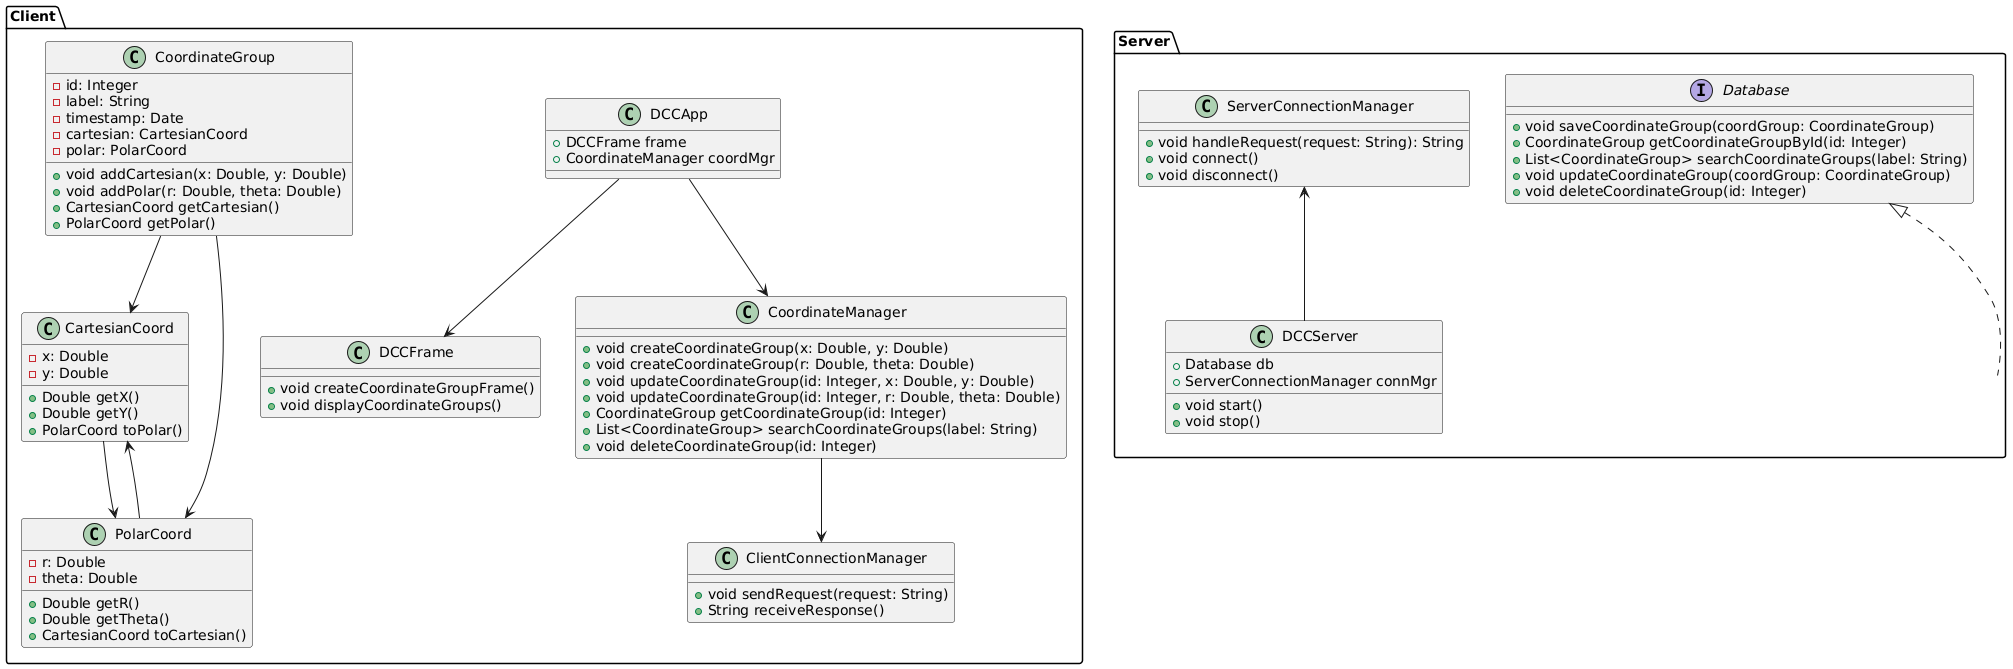

The diagram above was rendered by PlantUML. Its source (embedded in the PNG):
@startuml DCC_Application_Class_Diagram

' Client Package
package "Client" {
    class DCCApp {
        + DCCFrame frame
        + CoordinateManager coordMgr
    }

    class DCCFrame {
        + void createCoordinateGroupFrame()
        + void displayCoordinateGroups()
    }

    class CoordinateManager {
        + void createCoordinateGroup(x: Double, y: Double)
        + void createCoordinateGroup(r: Double, theta: Double)
        + void updateCoordinateGroup(id: Integer, x: Double, y: Double)
        + void updateCoordinateGroup(id: Integer, r: Double, theta: Double)
        + CoordinateGroup getCoordinateGroup(id: Integer)
        + List<CoordinateGroup> searchCoordinateGroups(label: String)
        + void deleteCoordinateGroup(id: Integer)
    }

    class CoordinateGroup {
        - id: Integer
        - label: String
        - timestamp: Date
        - cartesian: CartesianCoord
        - polar: PolarCoord

        + void addCartesian(x: Double, y: Double)
        + void addPolar(r: Double, theta: Double)
        + CartesianCoord getCartesian()
        + PolarCoord getPolar()
    }

    class CartesianCoord {
        - x: Double
        - y: Double

        + Double getX()
        + Double getY()
        + PolarCoord toPolar()
    }

    class PolarCoord {
        - r: Double
        - theta: Double

        + Double getR()
        + Double getTheta()
        + CartesianCoord toCartesian()
    }

    class ClientConnectionManager {
        + void sendRequest(request: String)
        + String receiveResponse()
    }
}

' Server Package
package "Server" {
    interface Database {
        + void saveCoordinateGroup(coordGroup: CoordinateGroup)
        + CoordinateGroup getCoordinateGroupById(id: Integer)
        + List<CoordinateGroup> searchCoordinateGroups(label: String)
        + void updateCoordinateGroup(coordGroup: CoordinateGroup)
        + void deleteCoordinateGroup(id: Integer)
    }

    class ServerConnectionManager {
        + void handleRequest(request: String): String
        + void connect()
        + void disconnect()
    }

    class DCCServer {
        + Database db
        + ServerConnectionManager connMgr

        + void start()
        + void stop()
    }
}

' Relationships
DCCApp --> DCCFrame
DCCApp --> CoordinateManager
CoordinateManager --> ClientConnectionManager
CoordinateGroup --> CartesianCoord
CoordinateGroup --> PolarCoord
CartesianCoord --> PolarCoord
PolarCoord --> CartesianCoord

Database <|.. Server
ServerConnectionManager <-- DCCServer

@enduml